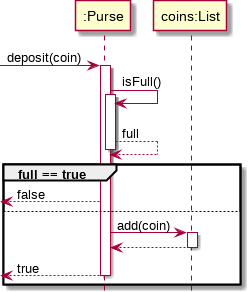

The diagram above was rendered by PlantUML. Its source (embedded in the PNG):
@startuml
hide footbox

[-> ":Purse" : deposit(coin)
activate ":Purse"
":Purse" -> ":Purse" : isFull()
activate ":Purse"
":Purse" <-- ":Purse" : full
deactivate ":Purse"

group full == true
	[<-- ":Purse" : false
else
	":Purse" -> "coins:List" : add(coin)
	activate "coins:List"
	"coins:List" --> ":Purse"
	deactivate "coins:List"
	[<-- ":Purse" : true
end

deactivate ":Purse"

@enduml